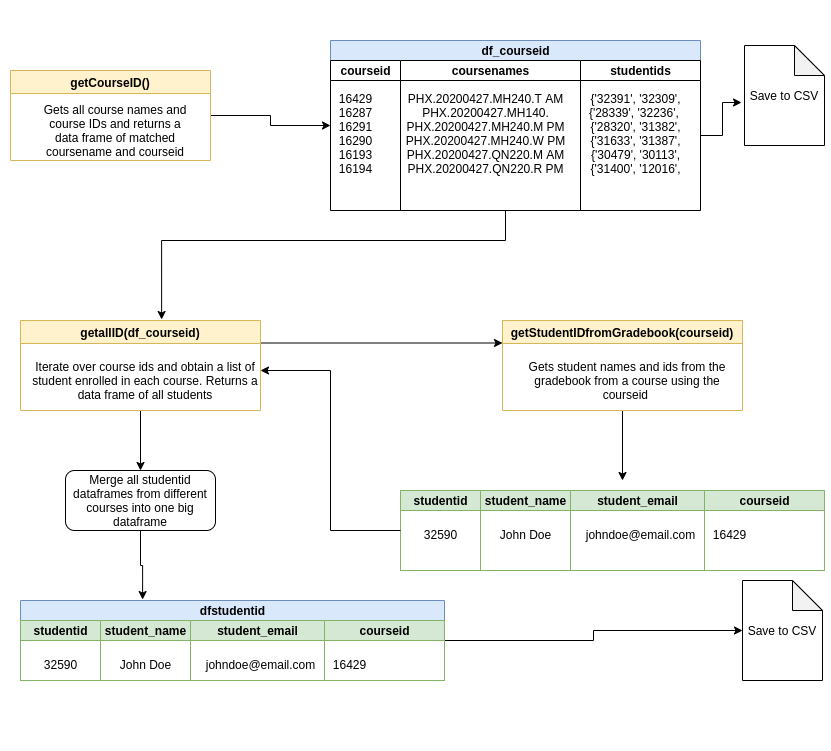

The diagram above was exported from draw.io. Its source (the exported page's mxGraphModel, read from the mxfile embedded in the PNG):
<mxGraphModel dx="1422" dy="756" grid="1" gridSize="10" guides="1" tooltips="1" connect="1" arrows="1" fold="1" page="1" pageScale="1" pageWidth="850" pageHeight="1100" math="0" shadow="0">
  <root>
    <mxCell id="0" />
    <mxCell id="1" parent="0" />
    <mxCell id="-6H29SUyUZpmMTxIVERA-48" style="edgeStyle=orthogonalEdgeStyle;rounded=0;orthogonalLoop=1;jettySize=auto;html=1;" edge="1" parent="1" source="-6H29SUyUZpmMTxIVERA-6" target="-6H29SUyUZpmMTxIVERA-14">
      <mxGeometry relative="1" as="geometry" />
    </mxCell>
    <mxCell id="-6H29SUyUZpmMTxIVERA-6" value="getCourseID()" style="swimlane;fillColor=#fff2cc;strokeColor=#d6b656;" vertex="1" parent="1">
      <mxGeometry x="30" y="70" width="200" height="90" as="geometry" />
    </mxCell>
    <mxCell id="-6H29SUyUZpmMTxIVERA-10" value="Gets all course names and course IDs and returns a data frame of matched coursename and courseid" style="text;html=1;strokeColor=none;fillColor=none;align=center;verticalAlign=middle;whiteSpace=wrap;rounded=0;" vertex="1" parent="-6H29SUyUZpmMTxIVERA-6">
      <mxGeometry x="30" y="40" width="150" height="40" as="geometry" />
    </mxCell>
    <mxCell id="-6H29SUyUZpmMTxIVERA-68" style="edgeStyle=orthogonalEdgeStyle;rounded=0;orthogonalLoop=1;jettySize=auto;html=1;" edge="1" parent="1" source="-6H29SUyUZpmMTxIVERA-11">
      <mxGeometry relative="1" as="geometry">
        <mxPoint x="642" y="480" as="targetPoint" />
      </mxGeometry>
    </mxCell>
    <mxCell id="-6H29SUyUZpmMTxIVERA-11" value="getStudentIDfromGradebook(courseid)" style="swimlane;fillColor=#fff2cc;strokeColor=#d6b656;" vertex="1" parent="1">
      <mxGeometry x="522" y="320" width="240" height="90" as="geometry" />
    </mxCell>
    <mxCell id="-6H29SUyUZpmMTxIVERA-12" value="Gets student names and ids from the gradebook from a course using the courseid&amp;nbsp;" style="text;html=1;strokeColor=none;fillColor=none;align=center;verticalAlign=middle;whiteSpace=wrap;rounded=0;" vertex="1" parent="-6H29SUyUZpmMTxIVERA-11">
      <mxGeometry x="10" y="40" width="230" height="40" as="geometry" />
    </mxCell>
    <mxCell id="-6H29SUyUZpmMTxIVERA-24" value="" style="rounded=0;whiteSpace=wrap;html=1;strokeColor=none;" vertex="1" parent="1">
      <mxGeometry x="20" width="120" height="60" as="geometry" />
    </mxCell>
    <mxCell id="-6H29SUyUZpmMTxIVERA-25" value="" style="rounded=0;whiteSpace=wrap;html=1;strokeColor=none;" vertex="1" parent="1">
      <mxGeometry x="40" y="620" width="120" height="60" as="geometry" />
    </mxCell>
    <mxCell id="-6H29SUyUZpmMTxIVERA-26" value="" style="rounded=0;whiteSpace=wrap;html=1;strokeColor=none;" vertex="1" parent="1">
      <mxGeometry x="730" y="690" width="120" height="60" as="geometry" />
    </mxCell>
    <mxCell id="-6H29SUyUZpmMTxIVERA-77" style="edgeStyle=orthogonalEdgeStyle;rounded=0;orthogonalLoop=1;jettySize=auto;html=1;entryX=0.5;entryY=0;entryDx=0;entryDy=0;" edge="1" parent="1" source="-6H29SUyUZpmMTxIVERA-45" target="-6H29SUyUZpmMTxIVERA-73">
      <mxGeometry relative="1" as="geometry" />
    </mxCell>
    <mxCell id="-6H29SUyUZpmMTxIVERA-90" style="edgeStyle=orthogonalEdgeStyle;rounded=0;orthogonalLoop=1;jettySize=auto;html=1;exitX=1;exitY=0.25;exitDx=0;exitDy=0;entryX=0;entryY=0.25;entryDx=0;entryDy=0;" edge="1" parent="1" source="-6H29SUyUZpmMTxIVERA-45" target="-6H29SUyUZpmMTxIVERA-11">
      <mxGeometry relative="1" as="geometry" />
    </mxCell>
    <mxCell id="-6H29SUyUZpmMTxIVERA-45" value="getallID(df_courseid)" style="swimlane;fillColor=#fff2cc;strokeColor=#d6b656;" vertex="1" parent="1">
      <mxGeometry x="40" y="320" width="240" height="90" as="geometry" />
    </mxCell>
    <mxCell id="-6H29SUyUZpmMTxIVERA-46" value="Iterate over course ids and obtain a list of student enrolled in each course. Returns a data frame of all students" style="text;html=1;strokeColor=none;fillColor=none;align=center;verticalAlign=middle;whiteSpace=wrap;rounded=0;" vertex="1" parent="-6H29SUyUZpmMTxIVERA-45">
      <mxGeometry x="10" y="40" width="230" height="40" as="geometry" />
    </mxCell>
    <mxCell id="-6H29SUyUZpmMTxIVERA-54" value="" style="swimlane;html=1;childLayout=stackLayout;resizeParent=1;resizeParentMax=0;startSize=0;fillColor=#dae8fc;strokeColor=#6c8ebf;" vertex="1" parent="1">
      <mxGeometry x="420" y="490" width="424" height="80" as="geometry" />
    </mxCell>
    <mxCell id="-6H29SUyUZpmMTxIVERA-55" value="studentid" style="swimlane;html=1;startSize=20;fillColor=#d5e8d4;strokeColor=#82b366;" vertex="1" parent="-6H29SUyUZpmMTxIVERA-54">
      <mxGeometry width="80" height="80" as="geometry" />
    </mxCell>
    <mxCell id="-6H29SUyUZpmMTxIVERA-56" value="32590" style="text;html=1;align=center;verticalAlign=middle;resizable=0;points=[];autosize=1;" vertex="1" parent="-6H29SUyUZpmMTxIVERA-55">
      <mxGeometry x="15" y="34" width="50" height="20" as="geometry" />
    </mxCell>
    <mxCell id="-6H29SUyUZpmMTxIVERA-57" value="&lt;div&gt;student_name&lt;/div&gt;" style="swimlane;html=1;startSize=20;fillColor=#d5e8d4;strokeColor=#82b366;" vertex="1" parent="-6H29SUyUZpmMTxIVERA-54">
      <mxGeometry x="80" width="90" height="80" as="geometry" />
    </mxCell>
    <mxCell id="-6H29SUyUZpmMTxIVERA-58" value="John Doe" style="text;html=1;align=center;verticalAlign=middle;resizable=0;points=[];autosize=1;" vertex="1" parent="-6H29SUyUZpmMTxIVERA-57">
      <mxGeometry x="10" y="34" width="70" height="20" as="geometry" />
    </mxCell>
    <mxCell id="-6H29SUyUZpmMTxIVERA-59" value="&lt;div&gt;student_email&lt;/div&gt;" style="swimlane;html=1;startSize=20;fillColor=#d5e8d4;strokeColor=#82b366;" vertex="1" parent="-6H29SUyUZpmMTxIVERA-54">
      <mxGeometry x="170" width="134" height="80" as="geometry" />
    </mxCell>
    <mxCell id="-6H29SUyUZpmMTxIVERA-60" value="johndoe@email.com" style="text;html=1;align=center;verticalAlign=middle;resizable=0;points=[];autosize=1;" vertex="1" parent="-6H29SUyUZpmMTxIVERA-59">
      <mxGeometry x="5" y="34" width="130" height="20" as="geometry" />
    </mxCell>
    <mxCell id="-6H29SUyUZpmMTxIVERA-61" value="&lt;div&gt;courseid&lt;/div&gt;" style="swimlane;html=1;startSize=20;fillColor=#d5e8d4;strokeColor=#82b366;" vertex="1" parent="-6H29SUyUZpmMTxIVERA-54">
      <mxGeometry x="304" width="120" height="80" as="geometry" />
    </mxCell>
    <mxCell id="-6H29SUyUZpmMTxIVERA-62" value="16429" style="text;html=1;align=center;verticalAlign=middle;resizable=0;points=[];autosize=1;" vertex="1" parent="-6H29SUyUZpmMTxIVERA-61">
      <mxGeometry y="34" width="50" height="20" as="geometry" />
    </mxCell>
    <mxCell id="-6H29SUyUZpmMTxIVERA-84" style="edgeStyle=orthogonalEdgeStyle;rounded=0;orthogonalLoop=1;jettySize=auto;html=1;" edge="1" parent="1" source="-6H29SUyUZpmMTxIVERA-27" target="-6H29SUyUZpmMTxIVERA-83">
      <mxGeometry relative="1" as="geometry" />
    </mxCell>
    <mxCell id="-6H29SUyUZpmMTxIVERA-27" value="dfstudentid" style="swimlane;html=1;childLayout=stackLayout;resizeParent=1;resizeParentMax=0;startSize=20;fillColor=#dae8fc;strokeColor=#6c8ebf;" vertex="1" parent="1">
      <mxGeometry x="40" y="600" width="424" height="80" as="geometry" />
    </mxCell>
    <mxCell id="-6H29SUyUZpmMTxIVERA-28" value="studentid" style="swimlane;html=1;startSize=20;fillColor=#d5e8d4;strokeColor=#82b366;" vertex="1" parent="-6H29SUyUZpmMTxIVERA-27">
      <mxGeometry y="20" width="80" height="60" as="geometry" />
    </mxCell>
    <mxCell id="-6H29SUyUZpmMTxIVERA-32" value="32590" style="text;html=1;align=center;verticalAlign=middle;resizable=0;points=[];autosize=1;" vertex="1" parent="-6H29SUyUZpmMTxIVERA-28">
      <mxGeometry x="15" y="34" width="50" height="20" as="geometry" />
    </mxCell>
    <mxCell id="-6H29SUyUZpmMTxIVERA-29" value="&lt;div&gt;student_name&lt;/div&gt;" style="swimlane;html=1;startSize=20;fillColor=#d5e8d4;strokeColor=#82b366;" vertex="1" parent="-6H29SUyUZpmMTxIVERA-27">
      <mxGeometry x="80" y="20" width="90" height="60" as="geometry" />
    </mxCell>
    <mxCell id="-6H29SUyUZpmMTxIVERA-33" value="John Doe" style="text;html=1;align=center;verticalAlign=middle;resizable=0;points=[];autosize=1;" vertex="1" parent="-6H29SUyUZpmMTxIVERA-29">
      <mxGeometry x="10" y="34" width="70" height="20" as="geometry" />
    </mxCell>
    <mxCell id="-6H29SUyUZpmMTxIVERA-30" value="&lt;div&gt;student_email&lt;/div&gt;" style="swimlane;html=1;startSize=20;fillColor=#d5e8d4;strokeColor=#82b366;" vertex="1" parent="-6H29SUyUZpmMTxIVERA-27">
      <mxGeometry x="170" y="20" width="134" height="60" as="geometry" />
    </mxCell>
    <mxCell id="-6H29SUyUZpmMTxIVERA-34" value="johndoe@email.com" style="text;html=1;align=center;verticalAlign=middle;resizable=0;points=[];autosize=1;" vertex="1" parent="-6H29SUyUZpmMTxIVERA-30">
      <mxGeometry x="5" y="34" width="130" height="20" as="geometry" />
    </mxCell>
    <mxCell id="-6H29SUyUZpmMTxIVERA-31" value="&lt;div&gt;courseid&lt;/div&gt;" style="swimlane;html=1;startSize=20;fillColor=#d5e8d4;strokeColor=#82b366;" vertex="1" parent="-6H29SUyUZpmMTxIVERA-27">
      <mxGeometry x="304" y="20" width="120" height="60" as="geometry" />
    </mxCell>
    <mxCell id="-6H29SUyUZpmMTxIVERA-35" value="16429" style="text;html=1;align=center;verticalAlign=middle;resizable=0;points=[];autosize=1;" vertex="1" parent="-6H29SUyUZpmMTxIVERA-31">
      <mxGeometry y="34" width="50" height="20" as="geometry" />
    </mxCell>
    <mxCell id="-6H29SUyUZpmMTxIVERA-78" style="edgeStyle=orthogonalEdgeStyle;rounded=0;orthogonalLoop=1;jettySize=auto;html=1;entryX=0.288;entryY=-0.012;entryDx=0;entryDy=0;entryPerimeter=0;" edge="1" parent="1" source="-6H29SUyUZpmMTxIVERA-73" target="-6H29SUyUZpmMTxIVERA-27">
      <mxGeometry relative="1" as="geometry" />
    </mxCell>
    <mxCell id="-6H29SUyUZpmMTxIVERA-73" value="Merge all studentid dataframes from different courses into one big dataframe" style="rounded=1;whiteSpace=wrap;html=1;" vertex="1" parent="1">
      <mxGeometry x="85" y="470" width="150" height="60" as="geometry" />
    </mxCell>
    <mxCell id="-6H29SUyUZpmMTxIVERA-76" style="edgeStyle=orthogonalEdgeStyle;rounded=0;orthogonalLoop=1;jettySize=auto;html=1;entryX=1;entryY=0.25;entryDx=0;entryDy=0;" edge="1" parent="1" source="-6H29SUyUZpmMTxIVERA-55" target="-6H29SUyUZpmMTxIVERA-46">
      <mxGeometry relative="1" as="geometry" />
    </mxCell>
    <mxCell id="-6H29SUyUZpmMTxIVERA-80" value="Save to CSV" style="shape=note;whiteSpace=wrap;html=1;backgroundOutline=1;darkOpacity=0.05;" vertex="1" parent="1">
      <mxGeometry x="764" y="45" width="80" height="100" as="geometry" />
    </mxCell>
    <mxCell id="-6H29SUyUZpmMTxIVERA-83" value="Save to CSV" style="shape=note;whiteSpace=wrap;html=1;backgroundOutline=1;darkOpacity=0.05;" vertex="1" parent="1">
      <mxGeometry x="762" y="580" width="80" height="100" as="geometry" />
    </mxCell>
    <mxCell id="-6H29SUyUZpmMTxIVERA-85" style="edgeStyle=orthogonalEdgeStyle;rounded=0;orthogonalLoop=1;jettySize=auto;html=1;entryX=-0.037;entryY=0.57;entryDx=0;entryDy=0;entryPerimeter=0;" edge="1" parent="1" source="-6H29SUyUZpmMTxIVERA-17" target="-6H29SUyUZpmMTxIVERA-80">
      <mxGeometry relative="1" as="geometry" />
    </mxCell>
    <mxCell id="-6H29SUyUZpmMTxIVERA-87" style="edgeStyle=orthogonalEdgeStyle;rounded=0;orthogonalLoop=1;jettySize=auto;html=1;entryX=0.588;entryY=-0.011;entryDx=0;entryDy=0;entryPerimeter=0;" edge="1" parent="1" source="-6H29SUyUZpmMTxIVERA-14" target="-6H29SUyUZpmMTxIVERA-45">
      <mxGeometry relative="1" as="geometry">
        <Array as="points">
          <mxPoint x="525" y="240" />
          <mxPoint x="181" y="240" />
        </Array>
      </mxGeometry>
    </mxCell>
    <mxCell id="-6H29SUyUZpmMTxIVERA-14" value="df_courseid" style="swimlane;html=1;childLayout=stackLayout;resizeParent=1;resizeParentMax=0;startSize=20;fillColor=#dae8fc;strokeColor=#6c8ebf;" vertex="1" parent="1">
      <mxGeometry x="350" y="40" width="370" height="170" as="geometry" />
    </mxCell>
    <mxCell id="-6H29SUyUZpmMTxIVERA-15" value="&lt;div&gt;courseid&lt;/div&gt;" style="swimlane;html=1;startSize=20;" vertex="1" parent="-6H29SUyUZpmMTxIVERA-14">
      <mxGeometry y="20" width="70" height="150" as="geometry" />
    </mxCell>
    <mxCell id="-6H29SUyUZpmMTxIVERA-18" value="&lt;div&gt;16429&lt;/div&gt;&lt;div&gt;16287&lt;/div&gt;&lt;div&gt;16291&lt;/div&gt;&lt;div&gt;16290&lt;/div&gt;&lt;div&gt;16193&lt;/div&gt;&lt;div&gt;16194&lt;/div&gt;&lt;div&gt;&lt;br&gt;&lt;/div&gt;" style="text;html=1;align=center;verticalAlign=middle;resizable=0;points=[];autosize=1;" vertex="1" parent="-6H29SUyUZpmMTxIVERA-15">
      <mxGeometry y="30" width="50" height="100" as="geometry" />
    </mxCell>
    <mxCell id="-6H29SUyUZpmMTxIVERA-16" value="coursenames" style="swimlane;html=1;startSize=20;" vertex="1" parent="-6H29SUyUZpmMTxIVERA-14">
      <mxGeometry x="70" y="20" width="180" height="150" as="geometry" />
    </mxCell>
    <mxCell id="-6H29SUyUZpmMTxIVERA-21" value="&lt;div&gt;PHX.20200427.MH240.T AM&lt;/div&gt;&lt;div&gt;PHX.20200427.MH140.&lt;/div&gt;&lt;div&gt;PHX.20200427.MH240.M PM&lt;/div&gt;&lt;div&gt;PHX.20200427.MH240.W PM&lt;/div&gt;&lt;div&gt;PHX.20200427.QN220.M AM&lt;/div&gt;&lt;div&gt;PHX.20200427.QN220.R PM&lt;/div&gt;&lt;div&gt;&lt;br&gt;&lt;/div&gt;" style="text;html=1;align=center;verticalAlign=middle;resizable=0;points=[];autosize=1;" vertex="1" parent="-6H29SUyUZpmMTxIVERA-16">
      <mxGeometry y="30" width="170" height="100" as="geometry" />
    </mxCell>
    <mxCell id="-6H29SUyUZpmMTxIVERA-17" value="studentids" style="swimlane;html=1;startSize=20;" vertex="1" parent="-6H29SUyUZpmMTxIVERA-14">
      <mxGeometry x="250" y="20" width="120" height="150" as="geometry" />
    </mxCell>
    <mxCell id="-6H29SUyUZpmMTxIVERA-23" value="&lt;div&gt;{'32391', '32309',&lt;/div&gt;&lt;div&gt;{'28339', '32236',&amp;nbsp;&lt;/div&gt;&lt;div&gt;{'28320', '31382',&lt;/div&gt;&lt;div&gt;{'31633', '31387',&lt;/div&gt;&lt;div&gt;{'30479', '30113',&lt;/div&gt;&lt;div&gt;{'31400', '12016',&lt;/div&gt;&lt;div&gt;&lt;br&gt;&lt;/div&gt;" style="text;html=1;align=center;verticalAlign=middle;resizable=0;points=[];autosize=1;" vertex="1" parent="-6H29SUyUZpmMTxIVERA-17">
      <mxGeometry y="30" width="110" height="100" as="geometry" />
    </mxCell>
  </root>
</mxGraphModel>